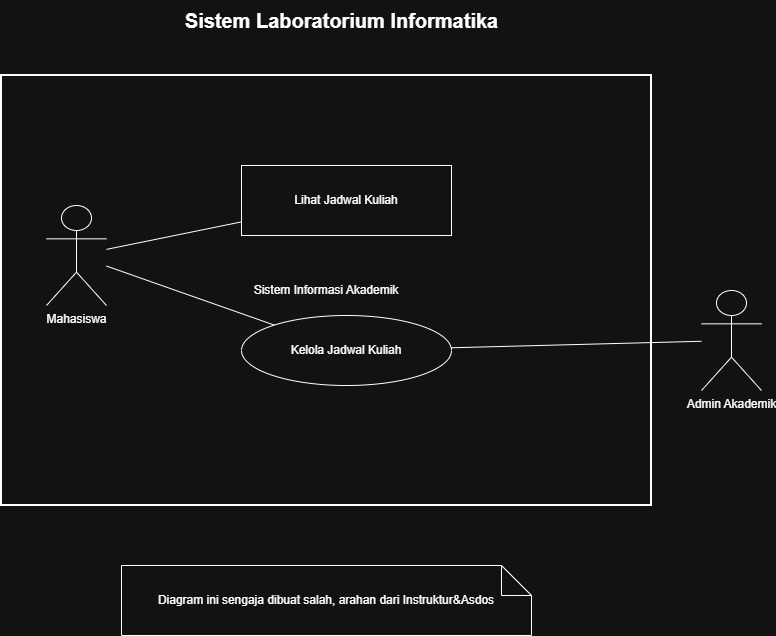

The diagram above was exported from draw.io. Its source (the exported page's mxGraphModel, read from the mxfile embedded in the PNG):
<mxGraphModel dx="1229" dy="790" grid="1" gridSize="10" guides="1" tooltips="1" connect="1" arrows="1" fold="1" page="1" pageScale="1" pageWidth="1169" pageHeight="827" math="0" shadow="0">
  <root>
    <mxCell id="0" />
    <mxCell id="1" parent="0" />
    <mxCell id="title" parent="1" style="text;html=1;fontSize=20;fontStyle=1;align=center;verticalAlign=middle;" value="Sistem Laboratorium Informatika" vertex="1">
      <mxGeometry height="40" width="500" x="320" y="55" as="geometry" />
    </mxCell>
    <mxCell id="system" parent="1" style="rounded=0;whiteSpace=wrap;html=1;strokeWidth=2;" value="Sistem Informasi Akademik" vertex="1">
      <mxGeometry height="430" width="650" x="230" y="130" as="geometry" />
    </mxCell>
    <mxCell id="mahasiswa" parent="1" style="shape=umlActor;verticalLabelPosition=bottom;verticalAlign=top;html=1;" value="Mahasiswa" vertex="1">
      <mxGeometry height="100" width="60" x="275" y="260" as="geometry" />
    </mxCell>
    <mxCell id="lihat" parent="1" style="rounded=0;whiteSpace=wrap;html=1;strokeWidth=1;" value="Lihat Jadwal Kuliah" vertex="1">
      <mxGeometry height="70" width="210" x="470" y="220" as="geometry" />
    </mxCell>
    <mxCell id="kelola" parent="1" style="ellipse;whiteSpace=wrap;html=1;" value="Kelola Jadwal Kuliah" vertex="1">
      <mxGeometry height="70" width="210" x="470" y="370" as="geometry" />
    </mxCell>
    <mxCell id="admin" parent="1" style="shape=umlActor;verticalLabelPosition=bottom;verticalAlign=top;html=1;" value="Admin Akademik" vertex="1">
      <mxGeometry height="100" width="60" x="930" y="345" as="geometry" />
    </mxCell>
    <mxCell id="wrong1" edge="1" parent="1" source="mahasiswa" style="endArrow=none;html=1;" target="kelola" value="">
      <mxGeometry relative="1" as="geometry" />
    </mxCell>
    <mxCell id="right1" edge="1" parent="1" source="mahasiswa" style="endArrow=none;html=1;" target="lihat" value="">
      <mxGeometry relative="1" as="geometry" />
    </mxCell>
    <mxCell id="admin1" edge="1" parent="1" source="admin" style="endArrow=none;html=1;" target="kelola" value="">
      <mxGeometry relative="1" as="geometry" />
    </mxCell>
    <mxCell id="note" parent="1" style="shape=note;whiteSpace=wrap;html=1;backgroundOutline=1;" value="Diagram ini sengaja dibuat salah, arahan dari Instruktur&amp;amp;Asdos" vertex="1">
      <mxGeometry height="70" width="410" x="350" y="620" as="geometry" />
    </mxCell>
  </root>
</mxGraphModel>